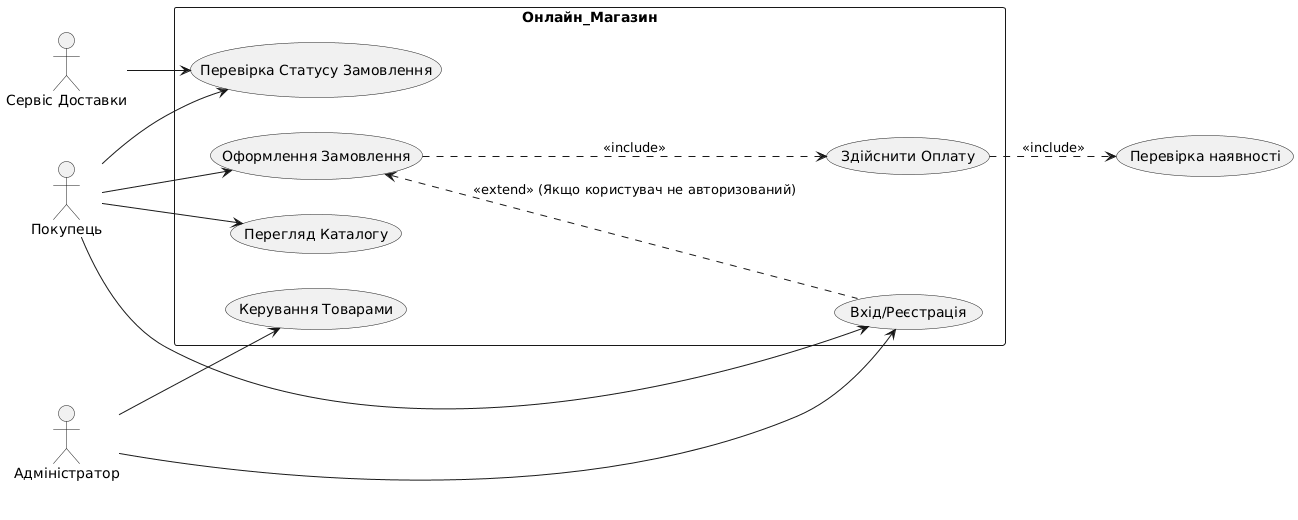

The diagram above was rendered by PlantUML. Its source (embedded in the PNG):
@startuml
left to right direction

actor Покупець
actor Адміністратор
actor "Сервіс Доставки" as Delivery

rectangle Онлайн_Магазин {
  usecase (Перегляд Каталогу) as UC1
  usecase (Вхід/Реєстрація) as UC2
  usecase (Оформлення Замовлення) as UC3
  usecase (Здійснити Оплату) as UC4
  usecase (Керування Товарами) as UC5
  usecase (Перевірка Статусу Замовлення) as UC6
}

' Зв'язки Акторів
Покупець --> UC1
Покупець --> UC2
Покупець --> UC3
Покупець --> UC6
Адміністратор --> UC2
Адміністратор --> UC5
Delivery --> UC6

' Зв'язки Include/Extend
UC3 ..> UC4 : <<include>>
UC3 <.. UC2 : <<extend>> (Якщо користувач не авторизований)
UC4 ..> (Перевірка наявності) : <<include>>
@enduml